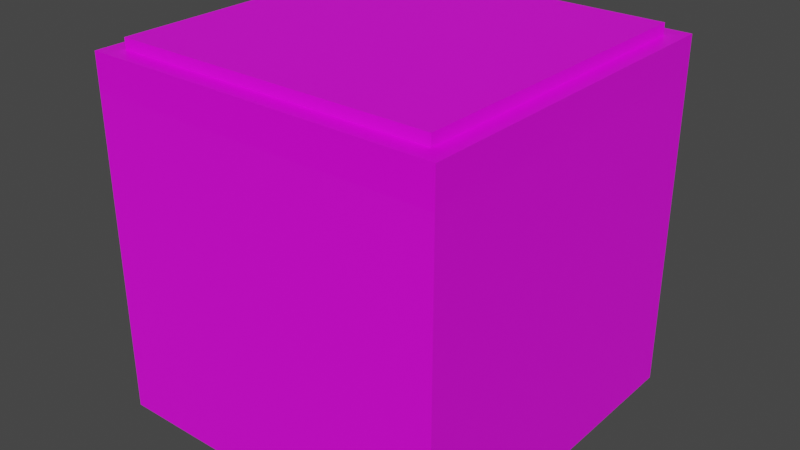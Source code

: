 # Source: TileGrassPath.blend  (saved by Blender 2.90.8; exported with 4.5.12 LTS)
import bpy
from mathutils import Matrix  # noqa: F401  (used for matrix-valued properties, if any)

bpy.ops.wm.read_factory_settings(use_empty=True)
scene = bpy.context.scene
scene.name = 'Scene'

# ---- collections
col_collection = bpy.data.collections.new('Collection'); scene.collection.children.link(col_collection)

# ---- images (referenced by path relative to the original .blend; pixels are not part of the script)
import os
ASSET_DIR = os.environ.get("B2B_ASSET_DIR", "")  # directory of the original .blend (textures are referenced by path, not embedded)
HERE = os.path.dirname(os.path.abspath(__file__))  # packed textures are extracted next to this script under _unpacked/

def load_image(name, relpath, width, height, colorspace="sRGB"):
    """Load a texture the original file referenced (path relative to the .blend, or extracted next to this script)."""
    p = next((c for c in (os.path.join(HERE, relpath), os.path.join(ASSET_DIR, relpath)) if relpath and os.path.exists(c)), "")
    if p:
        img = bpy.data.images.load(p, check_existing=True)
        img.name = name
    else:  # same state as the original file: an image datablock whose file is absent (Cycles renders it pink)
        img = bpy.data.images.new(name, width, height)
        img.source = "FILE"
        img.filepath = "//" + (relpath or name)
    img.colorspace_settings.name = colorspace
    return img
img_grass = load_image('Grass', 'TileGrass.png', 1024, 1024, 'sRGB')
img_tiledirt1 = load_image('TileDirt1', 'TileDirt1.png', 1024, 1024, 'sRGB')
img_tiledirt2 = load_image('TileDirt2', 'TileDirt2.png', 1024, 1024, 'sRGB')
img_tilepath = load_image('TilePath', 'TilePath.png', 1024, 1024, 'sRGB')

# ---- materials (node trees are filled in below, after node groups)
mat_grass = bpy.data.materials.new('Grass')
mat_grass.alpha_threshold = 0.0
mat_grass.use_transparent_shadow = False
mat_grass.line_color = (0.0, 0.0, 0.0, 1.0)
mat_dirt1 = bpy.data.materials.new('Dirt1')
mat_dirt1.use_transparent_shadow = False
mat_dirt2 = bpy.data.materials.new('Dirt2')
mat_dirt2.use_transparent_shadow = False
mat_path = bpy.data.materials.new('Path')
mat_path.use_transparent_shadow = False

# ---- material node trees
mat_grass.use_nodes = True; mat_grass.node_tree.nodes.clear()
_N = mat_grass.node_tree.nodes; _L = mat_grass.node_tree.links
n0 = _N.new('ShaderNodeOutputMaterial'); n0.name = 'Material Output'; n0.location = (300, 300)
n1 = _N.new('ShaderNodeBsdfPrincipled'); n1.name = 'Principled BSDF'; n1.location = (10, 300)
n1.distribution = 'GGX'
n1.subsurface_method = 'BURLEY'
n1.inputs[2].default_value = 0.4
n1.inputs[3].default_value = 1.45
n1.inputs[27].default_value = (0.0, 0.0, 0.0, 1.0)
n1.inputs[28].default_value = 1.0
n2 = _N.new('ShaderNodeTexImage'); n2.name = 'Image Texture'; n2.location = (-280, 280)
n2.image = img_grass
_L.new(n1.outputs[0], n0.inputs[0])
_L.new(n2.outputs[0], n1.inputs[0])
n0.is_active_output = True
mat_dirt1.use_nodes = True; mat_dirt1.node_tree.nodes.clear()
_N = mat_dirt1.node_tree.nodes; _L = mat_dirt1.node_tree.links
n0 = _N.new('ShaderNodeBsdfPrincipled'); n0.name = 'Principled BSDF'; n0.location = (10, 300)
n0.distribution = 'GGX'
n0.subsurface_method = 'BURLEY'
n0.inputs[3].default_value = 1.45
n0.inputs[27].default_value = (0.0, 0.0, 0.0, 1.0)
n0.inputs[28].default_value = 1.0
n1 = _N.new('ShaderNodeOutputMaterial'); n1.name = 'Material Output'; n1.location = (300, 300)
n2 = _N.new('ShaderNodeTexImage'); n2.name = 'Image Texture'; n2.location = (-280, 280)
n2.image = img_tiledirt1
_L.new(n0.outputs[0], n1.inputs[0])
_L.new(n2.outputs[0], n0.inputs[0])
n1.is_active_output = True
mat_dirt2.use_nodes = True; mat_dirt2.node_tree.nodes.clear()
_N = mat_dirt2.node_tree.nodes; _L = mat_dirt2.node_tree.links
n0 = _N.new('ShaderNodeBsdfPrincipled'); n0.name = 'Principled BSDF'; n0.location = (10, 300)
n0.distribution = 'GGX'
n0.subsurface_method = 'BURLEY'
n0.inputs[3].default_value = 1.45
n0.inputs[27].default_value = (0.0, 0.0, 0.0, 1.0)
n0.inputs[28].default_value = 1.0
n1 = _N.new('ShaderNodeOutputMaterial'); n1.name = 'Material Output'; n1.location = (300, 300)
n2 = _N.new('ShaderNodeTexImage'); n2.name = 'Image Texture'; n2.location = (-280, 280)
n2.image = img_tiledirt2
_L.new(n0.outputs[0], n1.inputs[0])
_L.new(n2.outputs[0], n0.inputs[0])
n1.is_active_output = True
mat_path.use_nodes = True; mat_path.node_tree.nodes.clear()
_N = mat_path.node_tree.nodes; _L = mat_path.node_tree.links
n0 = _N.new('ShaderNodeBsdfPrincipled'); n0.name = 'Principled BSDF'; n0.location = (10, 300)
n0.distribution = 'GGX'
n0.subsurface_method = 'BURLEY'
n0.inputs[3].default_value = 1.45
n0.inputs[27].default_value = (0.0, 0.0, 0.0, 1.0)
n0.inputs[28].default_value = 1.0
n1 = _N.new('ShaderNodeOutputMaterial'); n1.name = 'Material Output'; n1.location = (300, 300)
n2 = _N.new('ShaderNodeTexImage'); n2.name = 'Image Texture'; n2.location = (-280, 280)
n2.image = img_tilepath
_L.new(n0.outputs[0], n1.inputs[0])
_L.new(n2.outputs[0], n0.inputs[0])
n1.is_active_output = True

# ---- world
world_world = bpy.data.worlds.new('World'); scene.world = world_world
world_world.use_nodes = True; world_world.node_tree.nodes.clear()
_N = world_world.node_tree.nodes; _L = world_world.node_tree.links
n0 = _N.new('ShaderNodeOutputWorld'); n0.name = 'World Output'; n0.location = (300, 300)
n1 = _N.new('ShaderNodeBackground'); n1.name = 'Background'; n1.location = (10, 300)
n1.inputs[0].default_value = (0.05088, 0.05088, 0.05088, 1.0)
_L.new(n1.outputs[0], n0.inputs[0])
n0.is_active_output = True
world_world.color = (0.05088, 0.05088, 0.05088)
world_world.use_sun_shadow = False
world_world.sun_shadow_jitter_overblur = 0.0

# ---- meshes
me_cube = bpy.data.meshes.new('Cube')
me_cube.from_pydata([(0.0, 0.0, 0.0), (0.0, 0.0, -1.0), (0.0, -1.0, 0.0), (0.0, -1.0, -1.0), (-1.0, 0.0, 0.0), (-1.0, 0.0, -1.0), (-1.0, -1.0, 0.0), (-1.0, -1.0, -1.0), (0.0, 0.0, -0.1), (0.0, 0.0, -0.2), (-1.0, -1.0, -0.2), (-1.0, -1.0, -0.1), (0.0, -1.0, -0.1), (0.0, -1.0, -0.2), (-1.0, 0.0, -0.1), (-1.0, 0.0, -0.2), (-0.05, -0.95, 0.0), (-0.95, -0.95, 0.0), (-0.05, -0.05, 0.0), (-0.95, -0.05, 0.0), (-0.05, -0.95, 0.0), (-0.95, -0.95, 0.0), (-0.05, -0.05, 0.0), (-0.95, -0.05, 0.0), (-0.05, -0.95, 0.03), (-0.95, -0.95, 0.03), (-0.05, -0.05, 0.03), (-0.95, -0.05, 0.03)], [], [(4, 6, 17, 19), (12, 2, 6, 11), (11, 6, 4, 14), (5, 1, 3, 7), (8, 0, 2, 12), (14, 4, 0, 8), (5, 15, 9, 1), (15, 14, 8, 9), (1, 9, 13, 3), (9, 8, 12, 13), (7, 10, 15, 5), (10, 11, 14, 15), (3, 13, 10, 7), (13, 12, 11, 10), (18, 19, 23, 22), (2, 0, 18, 16), (0, 4, 19, 18), (6, 2, 16, 17), (23, 21, 25, 27), (16, 18, 22, 20), (19, 17, 21, 23), (17, 16, 20, 21), (26, 27, 25, 24), (21, 20, 24, 25), (22, 23, 27, 26), (20, 22, 26, 24)])
me_cube.polygons.foreach_set('material_index', [0, 0, 0, 2, 0, 0, 2, 1, 2, 1, 2, 1, 2, 1, 0, 0, 0, 0, 3, 0, 0, 0, 3, 3, 3, 3])
_uv = me_cube.uv_layers.new(name='UVMap')
_uv.uv.foreach_set('vector', [0.9286, 8.742e-09, 0.9286, 1.0, 0.9286, 1.0, 0.9286, 8.742e-09, 0.9286, 1.0, 0.8571, 1.0, 0.8571, 0.0, 0.9286, 0.0, 1.0, 1.0, 0.9286, 1.0, 0.9286, 8.742e-09, 1.0, 0.0, 6.266e-08, 0.5, 0.0, 8.146e-08, 0.3846, 0.0, 0.3846, 0.5, 0.7857, 1.0, 0.7143, 1.0, 0.7143, 0.0, 0.7857, 0.0, 0.8571, 1.0, 0.7857, 1.0, 0.7857, 1.629e-08, 0.8571, 0.0, 0.6923, 0.5, 1.0, 0.5, 1.0, 1.0, 0.6923, 1.0, 0.75, 0.0, 1.0, 0.0, 1.0, 1.0, 0.75, 1.0, 0.6923, 0.0, 1.0, 3.497e-08, 1.0, 0.5, 0.6923, 0.5, 0.75, 1.0, 0.5, 1.0, 0.5, 0.0, 0.75, 0.0, 0.3077, 1.0, 3.439e-08, 1.0, 0.0, 0.5, 0.3077, 0.5, 0.5, 1.0, 0.25, 1.0, 0.25, 1.51e-08, 0.5, 0.0, 0.3846, 6.517e-08, 0.6923, 0.0, 0.6923, 0.5, 0.3846, 0.5, 0.0, 1.629e-08, 0.25, 0.0, 0.25, 1.0, 4.098e-07, 1.0, 0.7857, 1.629e-08, 0.7857, 1.0, 0.7857, 1.0, 0.7857, 1.629e-08, 0.7143, 0.0, 0.7143, 1.0, 0.7143, 1.0, 0.7143, 0.0, 0.7857, 1.629e-08, 0.7857, 1.0, 0.7857, 1.0, 0.7857, 1.629e-08, 0.8571, 0.0, 0.8571, 1.0, 0.8571, 1.0, 0.8571, 0.0, 0.9286, 8.742e-09, 0.9286, 1.0, 0.9286, 1.0, 0.9286, 8.742e-09, 0.7143, 0.0, 0.7143, 1.0, 0.7143, 1.0, 0.7143, 0.0, 0.9286, 8.742e-09, 0.9286, 1.0, 0.9286, 1.0, 0.9286, 8.742e-09, 0.8571, 0.0, 0.8571, 1.0, 0.8571, 1.0, 0.8571, 0.0, 0.9955, 0.0, 0.9955, 1.0, 1.277e-07, 1.0, 0.0, 1.629e-07, 0.8571, 0.0, 0.8571, 1.0, 0.8571, 1.0, 0.8571, 0.0, 0.7857, 1.629e-08, 0.7857, 1.0, 0.7857, 1.0, 0.7857, 1.629e-08, 0.7143, 0.0, 0.7143, 1.0, 0.7143, 1.0, 0.7143, 0.0])
me_cube.materials.append(mat_grass)
me_cube.materials.append(mat_dirt1)
me_cube.materials.append(mat_dirt2)
me_cube.materials.append(mat_path)
me_cube.use_remesh_preserve_volume = False
me_cube.use_remesh_preserve_attributes = False
me_cube.use_mirror_vertex_groups = False
me_cube.update()

# ---- objects
ob_cube = bpy.data.objects.new('Cube', me_cube)

# ---- transforms, parenting, visibility, modifiers, constraints
ob_cube.location = (0.0, 0.0, 0.0)
ob_cube.lock_rotations_4d = False
ob_cube.empty_display_type = 'ARROWS'
ob_cube.lineart.crease_threshold = 0.0

# ---- collection membership
col_collection.objects.link(ob_cube)

# ---- scene / render settings (as saved in the file)
scene.frame_start = 1; scene.frame_end = 250; scene.frame_set(1)
scene.render.engine = 'BLENDER_EEVEE_NEXT'
scene.cycles.use_denoising = False
scene.cycles.samples = 128
scene.cycles.sampling_pattern = 'TABULATED_SOBOL'
scene.cycles.use_adaptive_sampling = False
scene.cycles.use_light_tree = False
scene.view_settings.view_transform = 'Filmic'
bpy.context.view_layer.update()

# ---- added for rendering (the .blend has no active camera and no usable light): camera, sun
cam_auto = bpy.data.cameras.new('AutoCamera')
cam_auto.lens = 50.0
cam_auto.sensor_width = 36.0
cam_auto.clip_end = 1000.0
ob_auto_camera = bpy.data.objects.new('AutoCamera', cam_auto)
scene.collection.objects.link(ob_auto_camera)
ob_auto_camera.location = (1.11872, -2.44246, 0.809976)
ob_auto_camera.rotation_euler = (1.09748, -7.21219e-08, 0.694738)
scene.camera = ob_auto_camera
light_auto_sun = bpy.data.lights.new('AutoSun', 'SUN')
light_auto_sun.energy = 3.0
light_auto_sun.angle = 0.0523599
ob_auto_sun = bpy.data.objects.new('AutoSun', light_auto_sun)
scene.collection.objects.link(ob_auto_sun)
ob_auto_sun.rotation_euler = (0.872665, 0.174533, 0.523599)
bpy.context.view_layer.update()
